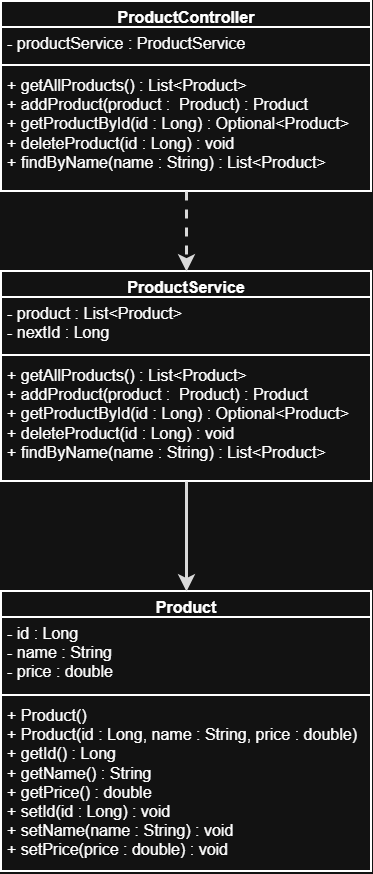

The diagram above was exported from draw.io. Its source (the exported page's mxGraphModel, read from the mxfile embedded in the PNG):
<mxGraphModel dx="1873" dy="2122" grid="1" gridSize="10" guides="1" tooltips="1" connect="1" arrows="1" fold="1" page="1" pageScale="1" pageWidth="850" pageHeight="1100" math="0" shadow="0">
  <root>
    <mxCell id="0" />
    <mxCell id="1" parent="0" />
    <mxCell id="_IjAknPlG6lhZD0uHUaV-1" parent="1" style="swimlane;fontStyle=1;align=center;verticalAlign=top;childLayout=stackLayout;horizontal=1;startSize=26;horizontalStack=0;resizeParent=1;resizeParentMax=0;resizeLast=0;collapsible=1;marginBottom=0;whiteSpace=wrap;html=1;strokeWidth=2;fontSize=16;" value="Product" vertex="1">
      <mxGeometry height="280" width="370" x="170" y="360" as="geometry" />
    </mxCell>
    <mxCell id="_IjAknPlG6lhZD0uHUaV-2" parent="_IjAknPlG6lhZD0uHUaV-1" style="text;strokeColor=none;fillColor=none;align=left;verticalAlign=top;spacingLeft=4;spacingRight=4;overflow=hidden;rotatable=0;points=[[0,0.5],[1,0.5]];portConstraint=eastwest;whiteSpace=wrap;html=1;strokeWidth=2;fontSize=16;" value="- id : Long&lt;div&gt;- name : String&lt;/div&gt;&lt;div&gt;- price : double&lt;/div&gt;" vertex="1">
      <mxGeometry height="74" width="370" y="26" as="geometry" />
    </mxCell>
    <mxCell id="_IjAknPlG6lhZD0uHUaV-3" parent="_IjAknPlG6lhZD0uHUaV-1" style="line;strokeWidth=2;fillColor=none;align=left;verticalAlign=middle;spacingTop=-1;spacingLeft=3;spacingRight=3;rotatable=0;labelPosition=right;points=[];portConstraint=eastwest;strokeColor=inherit;fontSize=16;" value="" vertex="1">
      <mxGeometry height="8" width="370" y="100" as="geometry" />
    </mxCell>
    <mxCell id="_IjAknPlG6lhZD0uHUaV-4" parent="_IjAknPlG6lhZD0uHUaV-1" style="text;strokeColor=none;fillColor=none;align=left;verticalAlign=top;spacingLeft=4;spacingRight=4;overflow=hidden;rotatable=0;points=[[0,0.5],[1,0.5]];portConstraint=eastwest;whiteSpace=wrap;html=1;strokeWidth=2;fontSize=16;" value="&lt;div&gt;+ Product()&lt;/div&gt;&lt;div&gt;+ Product(id : Long, name : String, price : double)&lt;/div&gt;+ getId() : Long&lt;div&gt;+ getName() : String&lt;/div&gt;&lt;div&gt;+ getPrice() : double&lt;/div&gt;&lt;div&gt;+ setId(id : Long) : void&lt;/div&gt;&lt;div&gt;+ setName(name : String) : void&lt;/div&gt;&lt;div&gt;+ setPrice(price : double) : void&amp;nbsp;&lt;/div&gt;&lt;div&gt;&lt;br&gt;&lt;/div&gt;&lt;div&gt;&lt;br&gt;&lt;/div&gt;" vertex="1">
      <mxGeometry height="172" width="370" y="108" as="geometry" />
    </mxCell>
    <mxCell id="Nv898j2ouhxvtVTs58SJ-1" parent="1" style="swimlane;fontStyle=1;align=center;verticalAlign=top;childLayout=stackLayout;horizontal=1;startSize=26;horizontalStack=0;resizeParent=1;resizeParentMax=0;resizeLast=0;collapsible=1;marginBottom=0;whiteSpace=wrap;html=1;strokeWidth=2;fontSize=16;" value="ProductService" vertex="1">
      <mxGeometry height="210" width="370" x="170" y="40" as="geometry" />
    </mxCell>
    <mxCell id="Nv898j2ouhxvtVTs58SJ-2" parent="Nv898j2ouhxvtVTs58SJ-1" style="text;strokeColor=none;fillColor=none;align=left;verticalAlign=top;spacingLeft=4;spacingRight=4;overflow=hidden;rotatable=0;points=[[0,0.5],[1,0.5]];portConstraint=eastwest;whiteSpace=wrap;html=1;strokeWidth=2;fontSize=16;" value="- product : List&amp;lt;Product&amp;gt;&lt;div&gt;- nextId : Long&lt;/div&gt;" vertex="1">
      <mxGeometry height="54" width="370" y="26" as="geometry" />
    </mxCell>
    <mxCell id="Nv898j2ouhxvtVTs58SJ-3" parent="Nv898j2ouhxvtVTs58SJ-1" style="line;strokeWidth=2;fillColor=none;align=left;verticalAlign=middle;spacingTop=-1;spacingLeft=3;spacingRight=3;rotatable=0;labelPosition=right;points=[];portConstraint=eastwest;strokeColor=inherit;fontSize=16;" value="" vertex="1">
      <mxGeometry height="8" width="370" y="80" as="geometry" />
    </mxCell>
    <mxCell id="Nv898j2ouhxvtVTs58SJ-4" parent="Nv898j2ouhxvtVTs58SJ-1" style="text;strokeColor=none;fillColor=none;align=left;verticalAlign=top;spacingLeft=4;spacingRight=4;overflow=hidden;rotatable=0;points=[[0,0.5],[1,0.5]];portConstraint=eastwest;whiteSpace=wrap;html=1;strokeWidth=2;fontSize=16;" value="&lt;div&gt;+ getAllProducts() : List&amp;lt;Product&amp;gt;&lt;/div&gt;+ addProduct(product :&amp;nbsp; Product) : Product&lt;div&gt;+ getProductById(id : Long) : Optional&amp;lt;Product&amp;gt;&lt;/div&gt;&lt;div&gt;+ deleteProduct(id : Long) : void&lt;/div&gt;&lt;div&gt;+ findByName(name : String) : List&amp;lt;Product&amp;gt;&lt;/div&gt;&lt;div&gt;&lt;br&gt;&lt;/div&gt;" vertex="1">
      <mxGeometry height="122" width="370" y="88" as="geometry" />
    </mxCell>
    <mxCell id="WykSKSzMjhvZSsD-7jXK-1" parent="1" style="swimlane;fontStyle=1;align=center;verticalAlign=top;childLayout=stackLayout;horizontal=1;startSize=26;horizontalStack=0;resizeParent=1;resizeParentMax=0;resizeLast=0;collapsible=1;marginBottom=0;whiteSpace=wrap;html=1;strokeWidth=2;fontSize=16;" value="ProductController" vertex="1">
      <mxGeometry height="190" width="370" x="170" y="-230" as="geometry" />
    </mxCell>
    <mxCell id="WykSKSzMjhvZSsD-7jXK-2" parent="WykSKSzMjhvZSsD-7jXK-1" style="text;strokeColor=none;fillColor=none;align=left;verticalAlign=top;spacingLeft=4;spacingRight=4;overflow=hidden;rotatable=0;points=[[0,0.5],[1,0.5]];portConstraint=eastwest;whiteSpace=wrap;html=1;strokeWidth=2;fontSize=16;" value="- productService : ProductService" vertex="1">
      <mxGeometry height="34" width="370" y="26" as="geometry" />
    </mxCell>
    <mxCell id="WykSKSzMjhvZSsD-7jXK-3" parent="WykSKSzMjhvZSsD-7jXK-1" style="line;strokeWidth=2;fillColor=none;align=left;verticalAlign=middle;spacingTop=-1;spacingLeft=3;spacingRight=3;rotatable=0;labelPosition=right;points=[];portConstraint=eastwest;strokeColor=inherit;fontSize=16;" value="" vertex="1">
      <mxGeometry height="8" width="370" y="60" as="geometry" />
    </mxCell>
    <mxCell id="WykSKSzMjhvZSsD-7jXK-4" parent="WykSKSzMjhvZSsD-7jXK-1" style="text;strokeColor=none;fillColor=none;align=left;verticalAlign=top;spacingLeft=4;spacingRight=4;overflow=hidden;rotatable=0;points=[[0,0.5],[1,0.5]];portConstraint=eastwest;whiteSpace=wrap;html=1;strokeWidth=2;fontSize=16;" value="&lt;div&gt;+ getAllProducts() : List&amp;lt;Product&amp;gt;&lt;/div&gt;+ addProduct(product :&amp;nbsp; Product) : Product&lt;div&gt;+ getProductById(id : Long) : Optional&amp;lt;Product&amp;gt;&lt;/div&gt;&lt;div&gt;+ deleteProduct(id : Long) : void&lt;/div&gt;&lt;div&gt;+ findByName(name : String) : List&amp;lt;Product&amp;gt;&lt;/div&gt;&lt;div&gt;&lt;br&gt;&lt;/div&gt;" vertex="1">
      <mxGeometry height="122" width="370" y="68" as="geometry" />
    </mxCell>
    <UserObject label="" plantUmlId="rel_53" plantUmlBaseStyle="dashed=1;endArrow=classic;endFill=1;endSize=8;html=1;strokeColor=#181818;fontColor=#000000;fontSize=13;curved=0;rounded=0;sourcePerimeterSpacing=0;targetPerimeterSpacing=0;" plantUmlBaseValue="" id="ylvbK0Ga-ESRXVsjX8kz-1">
      <mxCell edge="1" parent="1" source="WykSKSzMjhvZSsD-7jXK-1" style="dashed=1;endArrow=classic;endFill=1;endSize=8;html=1;strokeColor=#181818;fontColor=#000000;fontSize=13;curved=0;rounded=0;sourcePerimeterSpacing=0;targetPerimeterSpacing=0;exitX=0.5;exitY=1;exitDx=0;exitDy=0;entryX=0.5;entryY=0;entryDx=0;entryDy=0;strokeWidth=3;" target="Nv898j2ouhxvtVTs58SJ-1">
        <mxGeometry relative="1" as="geometry">
          <mxPoint x="310" y="-10" as="sourcePoint" />
          <mxPoint x="310" y="63" as="targetPoint" />
        </mxGeometry>
      </mxCell>
    </UserObject>
    <UserObject label="" plantUmlId="rel_53" plantUmlBaseStyle="dashed=1;endArrow=classic;endFill=1;endSize=8;html=1;strokeColor=#181818;fontColor=#000000;fontSize=13;curved=0;rounded=0;sourcePerimeterSpacing=0;targetPerimeterSpacing=0;" plantUmlBaseValue="" id="ylvbK0Ga-ESRXVsjX8kz-2">
      <mxCell edge="1" parent="1" source="Nv898j2ouhxvtVTs58SJ-1" style="endArrow=classic;endFill=1;endSize=8;html=1;strokeColor=#181818;fontColor=#000000;fontSize=13;curved=0;rounded=0;sourcePerimeterSpacing=0;targetPerimeterSpacing=0;exitX=0.5;exitY=1;exitDx=0;exitDy=0;entryX=0.5;entryY=0;entryDx=0;entryDy=0;strokeWidth=3;" target="_IjAknPlG6lhZD0uHUaV-1">
        <mxGeometry relative="1" as="geometry">
          <mxPoint x="354.5" y="260" as="sourcePoint" />
          <mxPoint x="354.5" y="340" as="targetPoint" />
        </mxGeometry>
      </mxCell>
    </UserObject>
  </root>
</mxGraphModel>